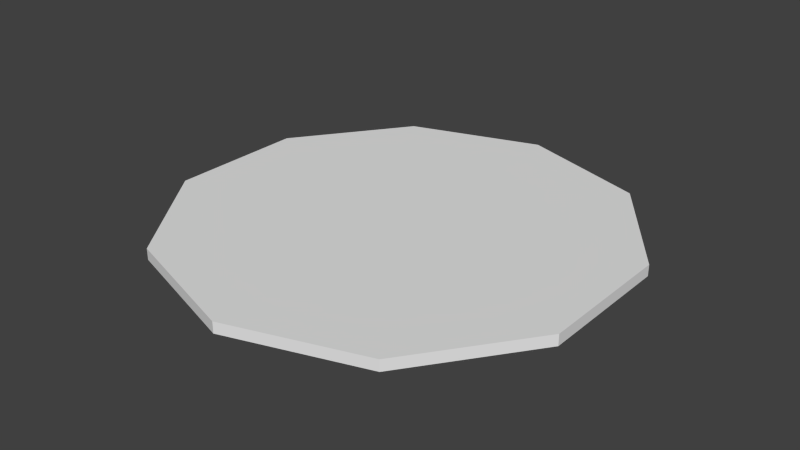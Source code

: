 # Source: arcolens.blend  (saved by Blender 2.76.0; exported with 4.5.12 LTS)
import bpy
from mathutils import Matrix  # noqa: F401  (used for matrix-valued properties, if any)

bpy.ops.wm.read_factory_settings(use_empty=True)
scene = bpy.context.scene
scene.name = 'Scene'

# ---- collections
col_collection_1 = bpy.data.collections.new('Collection 1'); scene.collection.children.link(col_collection_1)

# ---- materials (node trees are filled in below, after node groups)
mat_arcoglass = bpy.data.materials.new('arcoglass')
mat_arcoglass.alpha_threshold = 0.0
mat_arcoglass.use_transparent_shadow = False
mat_arcoglass.roughness = 0.5
mat_arcoglass.line_color = (0.0, 0.0, 0.0, 1.0)

# ---- material node trees

# ---- world
world_world = bpy.data.worlds.new('World'); scene.world = world_world
world_world.color = (0.05088, 0.05088, 0.05088)
world_world.use_sun_shadow = False
world_world.sun_shadow_jitter_overblur = 0.0
world_world.cycles.sampling_method = 'MANUAL'
world_world.cycles.sample_map_resolution = 256

# ---- meshes
me_cube_002 = bpy.data.meshes.new('Cube.002')
me_cube_002.from_pydata([(1.0, 0.61, -2.384e-07), (1.0, 0.4935, 0.3585), (1.0, 0.1885, 0.5801), (1.0, -0.1885, 0.5801), (1.0, -0.4935, 0.3585), (1.0, -0.61, -2.384e-07), (1.0, -0.4935, -0.3585), (1.0, -0.1885, -0.5801), (1.0, 0.1885, -0.5801), (1.0, 0.4935, -0.3585), (1.0, -1.192e-08, -2.235e-07), (0.97, 0.1885, -0.5801), (0.97, -0.1885, -0.5801), (0.97, -0.4935, -0.3585), (0.97, -0.61, -2.407e-07), (0.97, -0.4935, 0.3585), (0.97, -0.1885, 0.5801), (0.97, 0.1885, 0.5801), (0.97, 0.4935, 0.3585), (0.97, 0.61, -2.407e-07), (0.97, 0.4935, -0.3585), (0.97, -1.192e-08, -2.258e-07)], [], [(5, 14, 13, 6), (8, 11, 20, 9), (4, 15, 14, 5), (3, 16, 15, 4), (1, 18, 17, 2), (2, 17, 16, 3), (9, 20, 19, 0), (0, 19, 18, 1), (21, 11, 12), (21, 20, 11), (21, 17, 18), (21, 18, 19), (21, 13, 14), (21, 15, 16), (21, 19, 20), (21, 12, 13), (21, 14, 15), (21, 16, 17), (10, 2, 3), (10, 4, 5), (10, 6, 7), (10, 9, 0), (10, 3, 4), (10, 5, 6), (10, 0, 1), (10, 1, 2), (10, 8, 9), (10, 7, 8), (6, 13, 12, 7), (7, 12, 11, 8)])
_uv = me_cube_002.uv_layers.new(name='UVMap')
_uv.uv.foreach_set('vector', [0.0, 0.0, 0.0, 0.0, 0.0, 0.0, 0.0, 0.0, 0.0, 0.0, 0.0, 0.0, 0.0, 0.0, 0.0, 0.0, 0.0, 0.0, 0.0, 0.0, 0.0, 0.0, 0.0, 0.0, 0.0, 0.0, 0.0, 0.0, 0.0, 0.0, 0.0, 0.0, 0.0, 0.0, 0.0, 0.0, 0.0, 0.0, 0.0, 0.0, 0.0, 0.0, 0.0, 0.0, 0.0, 0.0, 0.0, 0.0, 0.0, 0.0, 0.0, 0.0, 0.0, 0.0, 0.0, 0.0, 0.0, 0.0, 0.0, 0.0, 0.0, 0.0, 0.0, 0.0, 0.0, 0.0, 0.0, 0.0, 0.0, 0.0, 0.0, 0.0, 0.0, 0.0, 0.0, 0.0, 0.0, 0.0, 0.0, 0.0, 0.0, 0.0, 0.0, 0.0, 0.0, 0.0, 0.0, 0.0, 0.0, 0.0, 0.0, 0.0, 0.0, 0.0, 0.0, 0.0, 0.0, 0.0, 0.0, 0.0, 0.0, 0.0, 0.0, 0.0, 0.0, 0.0, 0.0, 0.0, 0.0, 0.0, 0.0, 0.0, 0.0, 0.0, 0.0, 0.0, 0.0, 0.0, 0.0, 0.0, 0.0, 0.0, 0.0, 0.0, 0.0, 0.0, 0.0, 0.0, 0.0, 0.0, 0.0, 0.0, 0.0, 0.0, 0.0, 0.0, 0.0, 0.0, 0.0, 0.0, 0.0, 0.0, 0.0, 0.0, 0.0, 0.0, 0.0, 0.0, 0.0, 0.0, 0.0, 0.0, 0.0, 0.0, 0.0, 0.0, 0.0, 0.0, 0.0, 0.0, 0.0, 0.0, 0.0, 0.0, 0.0, 0.0, 0.0, 0.0, 0.0, 0.0, 0.0, 0.0, 0.0, 0.0, 0.0, 0.0, 0.0, 0.0, 0.0, 0.0, 0.0, 0.0, 0.0, 0.0, 0.0, 0.0, 0.0, 0.0, 0.0, 0.0, 0.0, 0.0, 0.0, 0.0, 0.0, 0.0, 0.0, 0.0, 0.0, 0.0])
me_cube_002.materials.append(mat_arcoglass)
me_cube_002.use_remesh_preserve_volume = False
me_cube_002.use_remesh_preserve_attributes = False
me_cube_002.use_mirror_vertex_groups = False
me_cube_002.update()

# ---- objects
ob_cube = bpy.data.objects.new('Cube', me_cube_002)

# ---- transforms, parenting, visibility, modifiers, constraints
ob_cube.location = (0.0, 0.0, 0.0)
ob_cube.rotation_euler = (-0.0, 1.571, 0.0)
ob_cube.scale = (-1.0, 1.0, 1.0)
ob_cube.lock_rotations_4d = False
ob_cube.empty_display_type = 'ARROWS'
ob_cube.lineart.crease_threshold = 0.0

# ---- collection membership
col_collection_1.objects.link(ob_cube)

# ---- scene / render settings (as saved in the file)
scene.frame_start = 1; scene.frame_end = 250; scene.frame_set(1)
scene.render.engine = 'BLENDER_EEVEE_NEXT'
scene.render.resolution_percentage = 50
scene.render.dither_intensity = 0.0
scene.cycles.use_denoising = False
scene.cycles.samples = 10
scene.cycles.sampling_pattern = 'TABULATED_SOBOL'
scene.cycles.light_sampling_threshold = 0.0
scene.cycles.use_adaptive_sampling = False
scene.cycles.use_light_tree = False
scene.cycles.blur_glossy = 0.0
scene.cycles.pixel_filter_type = 'GAUSSIAN'
scene.cycles.sample_clamp_indirect = 0.0
scene.view_settings.view_transform = 'Standard'
bpy.context.view_layer.update()

# ---- added for rendering (the .blend has no active camera and no usable light): camera, sun
cam_auto = bpy.data.cameras.new('AutoCamera')
cam_auto.lens = 50.0
cam_auto.sensor_width = 36.0
cam_auto.clip_end = 1000.0
ob_auto_camera = bpy.data.objects.new('AutoCamera', cam_auto)
scene.collection.objects.link(ob_auto_camera)
ob_auto_camera.location = (1.558, -1.8696, 2.2314)
ob_auto_camera.rotation_euler = (1.09748, -7.21219e-08, 0.694738)
scene.camera = ob_auto_camera
light_auto_sun = bpy.data.lights.new('AutoSun', 'SUN')
light_auto_sun.energy = 3.0
light_auto_sun.angle = 0.0523599
ob_auto_sun = bpy.data.objects.new('AutoSun', light_auto_sun)
scene.collection.objects.link(ob_auto_sun)
ob_auto_sun.rotation_euler = (0.872665, 0.174533, 0.523599)
bpy.context.view_layer.update()
